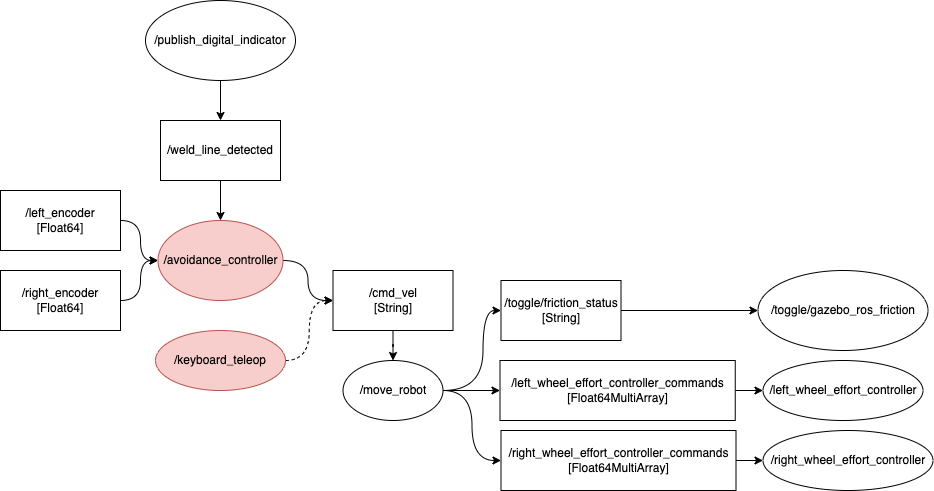

The diagram above was exported from draw.io. Its source (the exported page's mxGraphModel, read from the mxfile embedded in the PNG):
<mxGraphModel dx="2284" dy="739" grid="1" gridSize="10" guides="1" tooltips="1" connect="1" arrows="1" fold="1" page="1" pageScale="1" pageWidth="850" pageHeight="1100" math="0" shadow="0">
  <root>
    <mxCell id="0" />
    <mxCell id="1" parent="0" />
    <mxCell id="5O9ZOS3pAxoZrh8c27sH-1" style="edgeStyle=orthogonalEdgeStyle;curved=1;orthogonalLoop=1;jettySize=auto;html=1;entryX=0;entryY=0.5;entryDx=0;entryDy=0;dashed=1;" edge="1" parent="1" source="5O9ZOS3pAxoZrh8c27sH-2" target="5O9ZOS3pAxoZrh8c27sH-4">
      <mxGeometry relative="1" as="geometry" />
    </mxCell>
    <mxCell id="5O9ZOS3pAxoZrh8c27sH-2" value="/keyboard_teleop" style="ellipse;whiteSpace=wrap;html=1;fillColor=#f8cecc;strokeColor=#b85450;" vertex="1" parent="1">
      <mxGeometry x="-330" y="720" width="130" height="60" as="geometry" />
    </mxCell>
    <mxCell id="5O9ZOS3pAxoZrh8c27sH-3" style="edgeStyle=orthogonalEdgeStyle;curved=1;orthogonalLoop=1;jettySize=auto;html=1;entryX=0.5;entryY=0;entryDx=0;entryDy=0;" edge="1" parent="1" source="5O9ZOS3pAxoZrh8c27sH-4" target="5O9ZOS3pAxoZrh8c27sH-11">
      <mxGeometry relative="1" as="geometry" />
    </mxCell>
    <mxCell id="5O9ZOS3pAxoZrh8c27sH-4" value="/cmd_vel&lt;br&gt;[String]" style="rounded=0;whiteSpace=wrap;html=1;" vertex="1" parent="1">
      <mxGeometry x="-152.5" y="660" width="120" height="60" as="geometry" />
    </mxCell>
    <mxCell id="5O9ZOS3pAxoZrh8c27sH-5" style="edgeStyle=orthogonalEdgeStyle;curved=1;orthogonalLoop=1;jettySize=auto;html=1;entryX=0;entryY=0.5;entryDx=0;entryDy=0;" edge="1" parent="1" source="5O9ZOS3pAxoZrh8c27sH-6" target="5O9ZOS3pAxoZrh8c27sH-7">
      <mxGeometry relative="1" as="geometry" />
    </mxCell>
    <mxCell id="5O9ZOS3pAxoZrh8c27sH-6" value="/toggle/friction_status&lt;br&gt;[String]" style="rounded=0;whiteSpace=wrap;html=1;" vertex="1" parent="1">
      <mxGeometry x="15.5" y="670" width="120" height="60" as="geometry" />
    </mxCell>
    <mxCell id="5O9ZOS3pAxoZrh8c27sH-7" value="/toggle/gazebo_ros_friction" style="ellipse;whiteSpace=wrap;html=1;" vertex="1" parent="1">
      <mxGeometry x="272.5" y="660" width="170" height="80" as="geometry" />
    </mxCell>
    <mxCell id="5O9ZOS3pAxoZrh8c27sH-8" style="edgeStyle=orthogonalEdgeStyle;curved=1;orthogonalLoop=1;jettySize=auto;html=1;entryX=0;entryY=0.5;entryDx=0;entryDy=0;" edge="1" parent="1" source="5O9ZOS3pAxoZrh8c27sH-11" target="5O9ZOS3pAxoZrh8c27sH-6">
      <mxGeometry relative="1" as="geometry">
        <Array as="points">
          <mxPoint x="-2.5" y="780" />
          <mxPoint x="-2.5" y="700" />
        </Array>
      </mxGeometry>
    </mxCell>
    <mxCell id="5O9ZOS3pAxoZrh8c27sH-9" style="edgeStyle=orthogonalEdgeStyle;curved=1;orthogonalLoop=1;jettySize=auto;html=1;entryX=0;entryY=0.5;entryDx=0;entryDy=0;" edge="1" parent="1" source="5O9ZOS3pAxoZrh8c27sH-11" target="5O9ZOS3pAxoZrh8c27sH-20">
      <mxGeometry relative="1" as="geometry" />
    </mxCell>
    <mxCell id="5O9ZOS3pAxoZrh8c27sH-10" style="edgeStyle=orthogonalEdgeStyle;curved=1;orthogonalLoop=1;jettySize=auto;html=1;entryX=0;entryY=0.5;entryDx=0;entryDy=0;" edge="1" parent="1" source="5O9ZOS3pAxoZrh8c27sH-11" target="5O9ZOS3pAxoZrh8c27sH-22">
      <mxGeometry relative="1" as="geometry" />
    </mxCell>
    <mxCell id="5O9ZOS3pAxoZrh8c27sH-11" value="/move_robot" style="ellipse;whiteSpace=wrap;html=1;" vertex="1" parent="1">
      <mxGeometry x="-142.5" y="750" width="100" height="60" as="geometry" />
    </mxCell>
    <mxCell id="5O9ZOS3pAxoZrh8c27sH-13" style="edgeStyle=orthogonalEdgeStyle;curved=1;orthogonalLoop=1;jettySize=auto;html=1;entryX=0.5;entryY=0;entryDx=0;entryDy=0;" edge="1" parent="1" source="5O9ZOS3pAxoZrh8c27sH-14" target="5O9ZOS3pAxoZrh8c27sH-16">
      <mxGeometry relative="1" as="geometry" />
    </mxCell>
    <mxCell id="5O9ZOS3pAxoZrh8c27sH-14" value="/publish_digital_indicator" style="ellipse;whiteSpace=wrap;html=1;" vertex="1" parent="1">
      <mxGeometry x="-340" y="390" width="150" height="80" as="geometry" />
    </mxCell>
    <mxCell id="5O9ZOS3pAxoZrh8c27sH-15" style="edgeStyle=orthogonalEdgeStyle;curved=1;orthogonalLoop=1;jettySize=auto;html=1;" edge="1" parent="1" source="5O9ZOS3pAxoZrh8c27sH-16" target="5O9ZOS3pAxoZrh8c27sH-18">
      <mxGeometry relative="1" as="geometry" />
    </mxCell>
    <mxCell id="5O9ZOS3pAxoZrh8c27sH-16" value="/weld_line_detected" style="rounded=0;whiteSpace=wrap;html=1;" vertex="1" parent="1">
      <mxGeometry x="-325" y="510" width="120" height="60" as="geometry" />
    </mxCell>
    <mxCell id="5O9ZOS3pAxoZrh8c27sH-17" style="edgeStyle=orthogonalEdgeStyle;curved=1;orthogonalLoop=1;jettySize=auto;html=1;" edge="1" parent="1" source="5O9ZOS3pAxoZrh8c27sH-18" target="5O9ZOS3pAxoZrh8c27sH-4">
      <mxGeometry relative="1" as="geometry" />
    </mxCell>
    <mxCell id="5O9ZOS3pAxoZrh8c27sH-18" value="/avoidance_controller" style="ellipse;whiteSpace=wrap;html=1;fillColor=#f8cecc;strokeColor=#b85450;" vertex="1" parent="1">
      <mxGeometry x="-327.5" y="610" width="125" height="80" as="geometry" />
    </mxCell>
    <mxCell id="5O9ZOS3pAxoZrh8c27sH-19" style="edgeStyle=orthogonalEdgeStyle;curved=1;orthogonalLoop=1;jettySize=auto;html=1;entryX=0;entryY=0.5;entryDx=0;entryDy=0;" edge="1" parent="1" source="5O9ZOS3pAxoZrh8c27sH-20" target="5O9ZOS3pAxoZrh8c27sH-23">
      <mxGeometry relative="1" as="geometry" />
    </mxCell>
    <mxCell id="5O9ZOS3pAxoZrh8c27sH-20" value="/left_wheel_effort_controller_commands&lt;br&gt;[Float64MultiArray]" style="rounded=0;whiteSpace=wrap;html=1;" vertex="1" parent="1">
      <mxGeometry x="14.5" y="750" width="235.25" height="60" as="geometry" />
    </mxCell>
    <mxCell id="5O9ZOS3pAxoZrh8c27sH-21" style="edgeStyle=orthogonalEdgeStyle;curved=1;orthogonalLoop=1;jettySize=auto;html=1;entryX=0;entryY=0.5;entryDx=0;entryDy=0;" edge="1" parent="1" source="5O9ZOS3pAxoZrh8c27sH-22" target="5O9ZOS3pAxoZrh8c27sH-24">
      <mxGeometry relative="1" as="geometry" />
    </mxCell>
    <mxCell id="5O9ZOS3pAxoZrh8c27sH-22" value="/right_wheel_effort_controller_commands&lt;br&gt;[Float64MultiArray]" style="rounded=0;whiteSpace=wrap;html=1;" vertex="1" parent="1">
      <mxGeometry x="15.5" y="820" width="235" height="60" as="geometry" />
    </mxCell>
    <mxCell id="5O9ZOS3pAxoZrh8c27sH-23" value="/left_wheel_effort_controller" style="ellipse;whiteSpace=wrap;html=1;" vertex="1" parent="1">
      <mxGeometry x="277.5" y="750" width="160" height="60" as="geometry" />
    </mxCell>
    <mxCell id="5O9ZOS3pAxoZrh8c27sH-24" value="/right_wheel_effort_controller" style="ellipse;whiteSpace=wrap;html=1;" vertex="1" parent="1">
      <mxGeometry x="277.5" y="820" width="170" height="60" as="geometry" />
    </mxCell>
    <mxCell id="YhyYUA0X79BQHYli9jaQ-3" style="edgeStyle=orthogonalEdgeStyle;curved=1;orthogonalLoop=1;jettySize=auto;html=1;" edge="1" parent="1" source="YhyYUA0X79BQHYli9jaQ-1" target="5O9ZOS3pAxoZrh8c27sH-18">
      <mxGeometry relative="1" as="geometry" />
    </mxCell>
    <mxCell id="YhyYUA0X79BQHYli9jaQ-1" value="/left_encoder&lt;br&gt;[Float64]" style="rounded=0;whiteSpace=wrap;html=1;" vertex="1" parent="1">
      <mxGeometry x="-485" y="580" width="120" height="60" as="geometry" />
    </mxCell>
    <mxCell id="YhyYUA0X79BQHYli9jaQ-4" style="edgeStyle=orthogonalEdgeStyle;curved=1;orthogonalLoop=1;jettySize=auto;html=1;" edge="1" parent="1" source="YhyYUA0X79BQHYli9jaQ-2" target="5O9ZOS3pAxoZrh8c27sH-18">
      <mxGeometry relative="1" as="geometry" />
    </mxCell>
    <mxCell id="YhyYUA0X79BQHYli9jaQ-2" value="/right_encoder&lt;br&gt;[Float64]" style="rounded=0;whiteSpace=wrap;html=1;" vertex="1" parent="1">
      <mxGeometry x="-485" y="660" width="120" height="60" as="geometry" />
    </mxCell>
  </root>
</mxGraphModel>